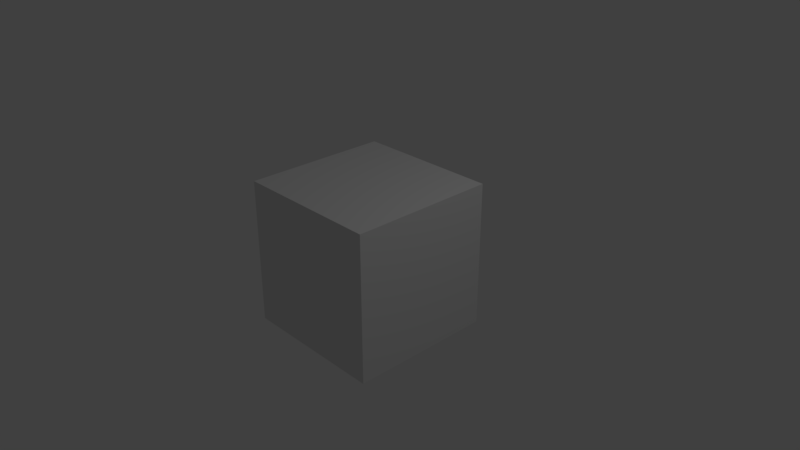 # Source: components_start_bug.blend  (saved by Blender 2.78.4; exported with 4.5.12 LTS)
import bpy
from mathutils import Matrix  # noqa: F401  (used for matrix-valued properties, if any)

bpy.ops.wm.read_factory_settings(use_empty=True)
scene = bpy.context.scene
scene.name = 'Scene'

# ---- collections
col_collection_1 = bpy.data.collections.new('Collection 1'); scene.collection.children.link(col_collection_1)

# ---- materials (node trees are filled in below, after node groups)
mat_material = bpy.data.materials.new('Material')
mat_material.alpha_threshold = 0.0
mat_material.use_transparent_shadow = False
mat_material.roughness = 0.5
mat_material.line_color = (0.0, 0.0, 0.0, 1.0)

# ---- material node trees

# ---- world
world_world = bpy.data.worlds.new('World'); scene.world = world_world
world_world.color = (0.05088, 0.05088, 0.05088)
world_world.use_sun_shadow = False
world_world.sun_shadow_jitter_overblur = 0.0
world_world.cycles.sampling_method = 'MANUAL'

# ---- cameras
cam_camera = bpy.data.cameras.new('Camera')
cam_camera.clip_end = 100.0
cam_camera.lens = 35.0
cam_camera.sensor_width = 32.0
cam_camera.sensor_height = 18.0
cam_camera.ortho_scale = 7.314
cam_camera.dof.focus_distance = 0.0
cam_camera.dof.aperture_fstop = 128.0

# ---- lights
light_lamp = bpy.data.lights.new('Lamp', 'POINT')
light_lamp.transmission_factor = 0.0
light_lamp.cutoff_distance = 30.0
light_lamp.energy = 100.0
light_lamp.shadow_buffer_clip_start = 1.001
light_lamp.shadow_soft_size = 0.1
light_lamp.shadow_maximum_resolution = 0.006
light_lamp.use_absolute_resolution = True

# ---- meshes
me_cube = bpy.data.meshes.new('Cube')
me_cube.from_pydata([(1.0, 1.0, -1.0), (1.0, -1.0, -1.0), (-1.0, -1.0, -1.0), (-1.0, 1.0, -1.0), (1.0, 1.0, 1.0), (1.0, -1.0, 1.0), (-1.0, -1.0, 1.0), (-1.0, 1.0, 1.0)], [], [(0, 1, 2, 3), (4, 7, 6, 5), (0, 4, 5, 1), (1, 5, 6, 2), (2, 6, 7, 3), (4, 0, 3, 7)])
me_cube.materials.append(mat_material)
me_cube.use_remesh_preserve_volume = False
me_cube.use_remesh_preserve_attributes = False
me_cube.use_mirror_vertex_groups = False
me_cube.update()

# ---- objects
ob_cube = bpy.data.objects.new('Cube', me_cube)
ob_lamp = bpy.data.objects.new('Lamp', light_lamp)
ob_camera = bpy.data.objects.new('Camera', cam_camera)

# ---- transforms, parenting, visibility, modifiers, constraints
ob_cube.location = (0.0, 0.0, 0.0)
ob_cube.lock_rotations_4d = False
ob_cube.empty_display_type = 'ARROWS'
ob_cube.lineart.crease_threshold = 0.0
ob_lamp.location = (4.076, 1.005, 5.904)
ob_lamp.rotation_euler = (0.6503, 0.05522, 1.866)
ob_lamp.lock_rotations_4d = False
ob_lamp.empty_display_type = 'ARROWS'
ob_lamp.color = (0.0, 0.0, 0.0, 0.0)
ob_lamp.lineart.crease_threshold = 0.0
ob_camera.location = (7.481, -6.508, 5.344)
ob_camera.rotation_euler = (1.109, 0.0, 0.8149)
ob_camera.lock_rotations_4d = False
ob_camera.empty_display_type = 'ARROWS'
ob_camera.color = (0.0, 0.0, 0.0, 0.0)
ob_camera.display_type = 'WIRE'
ob_camera.lineart.crease_threshold = 0.0

# ---- collection membership
col_collection_1.objects.link(ob_cube)
col_collection_1.objects.link(ob_lamp)
col_collection_1.objects.link(ob_camera)

# ---- scene / render settings (as saved in the file)
scene.camera = ob_camera
scene.frame_start = 1; scene.frame_end = 250; scene.frame_set(1)
scene.render.engine = 'BLENDER_EEVEE_NEXT'
scene.render.resolution_percentage = 50
scene.render.dither_intensity = 0.0
scene.cycles.use_denoising = False
scene.cycles.samples = 128
scene.cycles.sampling_pattern = 'TABULATED_SOBOL'
scene.cycles.use_adaptive_sampling = False
scene.cycles.use_light_tree = False
scene.cycles.blur_glossy = 0.0
scene.cycles.sample_clamp_indirect = 0.0
scene.view_settings.view_transform = 'Standard'
bpy.context.view_layer.update()
